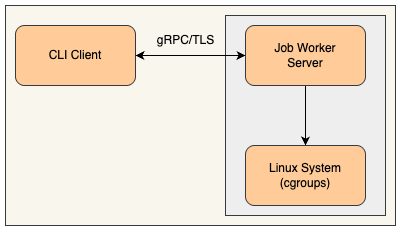

The diagram above was exported from draw.io. Its source (the exported page's mxGraphModel, read from the mxfile embedded in the PNG):
<mxGraphModel dx="1226" dy="1219" grid="1" gridSize="10" guides="1" tooltips="1" connect="1" arrows="1" fold="1" page="1" pageScale="1" pageWidth="850" pageHeight="1100" math="0" shadow="0">
  <root>
    <mxCell id="0" />
    <mxCell id="1" parent="0" />
    <mxCell id="H5O__hxZZ8Mj5J5bq98N-7" value="" style="rounded=0;whiteSpace=wrap;html=1;fillColor=#f9f7ed;strokeColor=#36393d;fontColor=#000000;" vertex="1" parent="1">
      <mxGeometry x="30" y="20" width="390" height="220" as="geometry" />
    </mxCell>
    <mxCell id="H5O__hxZZ8Mj5J5bq98N-6" value="" style="rounded=0;whiteSpace=wrap;html=1;fillColor=#eeeeee;strokeColor=#36393d;fontColor=#000000;" vertex="1" parent="1">
      <mxGeometry x="250" y="30" width="160" height="200" as="geometry" />
    </mxCell>
    <mxCell id="H5O__hxZZ8Mj5J5bq98N-1" value="CLI Client" style="rounded=1;whiteSpace=wrap;html=1;fillColor=#ffcc99;strokeColor=#36393d;fontColor=#000000;" vertex="1" parent="1">
      <mxGeometry x="40" y="40" width="120" height="60" as="geometry" />
    </mxCell>
    <mxCell id="H5O__hxZZ8Mj5J5bq98N-4" value="" style="edgeStyle=orthogonalEdgeStyle;rounded=0;orthogonalLoop=1;jettySize=auto;html=1;fontColor=#000000;strokeColor=#000000;" edge="1" parent="1" source="H5O__hxZZ8Mj5J5bq98N-2" target="H5O__hxZZ8Mj5J5bq98N-3">
      <mxGeometry relative="1" as="geometry" />
    </mxCell>
    <mxCell id="H5O__hxZZ8Mj5J5bq98N-2" value="Job Worker&lt;div&gt;Server&lt;/div&gt;" style="rounded=1;whiteSpace=wrap;html=1;fillColor=#ffcc99;strokeColor=#36393d;fontColor=#000000;" vertex="1" parent="1">
      <mxGeometry x="270" y="40" width="120" height="60" as="geometry" />
    </mxCell>
    <mxCell id="H5O__hxZZ8Mj5J5bq98N-3" value="Linux System&lt;div&gt;(cgroups)&lt;/div&gt;" style="rounded=1;whiteSpace=wrap;html=1;fillColor=#ffcc99;strokeColor=#36393d;fontColor=#000000;" vertex="1" parent="1">
      <mxGeometry x="270" y="160" width="120" height="60" as="geometry" />
    </mxCell>
    <mxCell id="H5O__hxZZ8Mj5J5bq98N-8" value="" style="endArrow=classic;startArrow=classic;html=1;rounded=0;exitX=1;exitY=0.5;exitDx=0;exitDy=0;entryX=0;entryY=0.5;entryDx=0;entryDy=0;strokeColor=#000000;" edge="1" parent="1" source="H5O__hxZZ8Mj5J5bq98N-1" target="H5O__hxZZ8Mj5J5bq98N-2">
      <mxGeometry width="50" height="50" relative="1" as="geometry">
        <mxPoint x="170" y="180" as="sourcePoint" />
        <mxPoint x="220" y="130" as="targetPoint" />
      </mxGeometry>
    </mxCell>
    <mxCell id="H5O__hxZZ8Mj5J5bq98N-9" value="gRPC/TLS" style="text;html=1;align=center;verticalAlign=middle;resizable=0;points=[];autosize=1;strokeColor=none;fillColor=none;fontColor=#000000;" vertex="1" parent="1">
      <mxGeometry x="170" y="40" width="80" height="30" as="geometry" />
    </mxCell>
  </root>
</mxGraphModel>